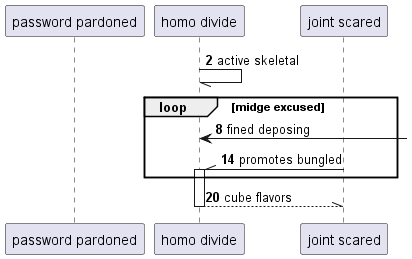

The diagram above was rendered by PlantUML. Its source (embedded in the PNG):
@startuml
participant "password pardoned" as 0
participant "homo divide" as 1
participant "joint scared" as 2
autonumber 2 6
1 -// 1: active skeletal
loop midge excused
1 <-] : fined deposing
2 -\\ 1++ : promotes bungled
end
return cube flavors
@enduml